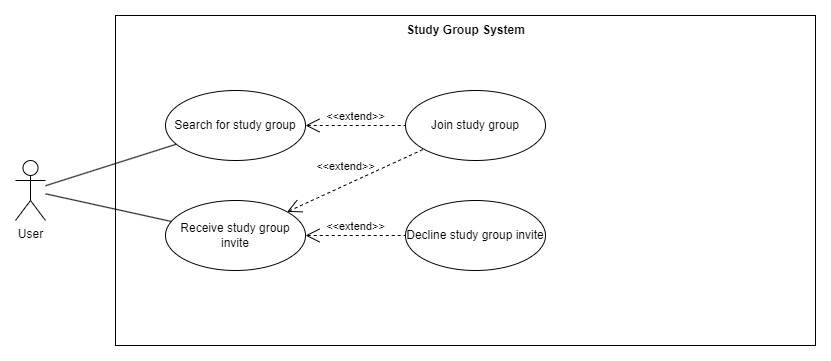

The diagram above was exported from draw.io. Its source (the exported page's mxGraphModel, read from the mxfile embedded in the PNG):
<mxGraphModel dx="2037" dy="1886" grid="1" gridSize="10" guides="1" tooltips="1" connect="1" arrows="1" fold="1" page="1" pageScale="1" pageWidth="850" pageHeight="1100" math="0" shadow="0">
  <root>
    <mxCell id="0" />
    <mxCell id="1" parent="0" />
    <mxCell id="JgWOOsWS1i2mkN9p8RnF-62" value="" style="group" parent="1" vertex="1" connectable="0">
      <mxGeometry x="250" y="-30" width="700" height="330" as="geometry" />
    </mxCell>
    <mxCell id="JgWOOsWS1i2mkN9p8RnF-55" value="" style="rounded=0;whiteSpace=wrap;html=1;" parent="JgWOOsWS1i2mkN9p8RnF-62" vertex="1">
      <mxGeometry width="700" height="330" as="geometry" />
    </mxCell>
    <mxCell id="JgWOOsWS1i2mkN9p8RnF-60" value="Study Group System" style="text;html=1;align=center;verticalAlign=middle;resizable=0;points=[];autosize=1;strokeColor=none;fillColor=none;fontStyle=1" parent="JgWOOsWS1i2mkN9p8RnF-62" vertex="1">
      <mxGeometry x="285" width="130" height="30" as="geometry" />
    </mxCell>
    <mxCell id="JgWOOsWS1i2mkN9p8RnF-3" value="User" style="shape=umlActor;html=1;verticalLabelPosition=bottom;verticalAlign=top;align=center;" parent="1" vertex="1">
      <mxGeometry x="150" y="115" width="30" height="60" as="geometry" />
    </mxCell>
    <mxCell id="JgWOOsWS1i2mkN9p8RnF-22" value="" style="edgeStyle=none;html=1;endArrow=none;verticalAlign=bottom;rounded=0;" parent="1" source="JgWOOsWS1i2mkN9p8RnF-3" target="JgWOOsWS1i2mkN9p8RnF-20" edge="1">
      <mxGeometry width="160" relative="1" as="geometry">
        <mxPoint x="1405" y="315" as="sourcePoint" />
        <mxPoint x="1565" y="315" as="targetPoint" />
      </mxGeometry>
    </mxCell>
    <mxCell id="JgWOOsWS1i2mkN9p8RnF-32" value="" style="edgeStyle=none;html=1;endArrow=none;verticalAlign=bottom;rounded=0;" parent="1" source="JgWOOsWS1i2mkN9p8RnF-3" target="JgWOOsWS1i2mkN9p8RnF-28" edge="1">
      <mxGeometry width="160" relative="1" as="geometry">
        <mxPoint x="1285" y="265" as="sourcePoint" />
        <mxPoint x="1445" y="265" as="targetPoint" />
      </mxGeometry>
    </mxCell>
    <mxCell id="JgWOOsWS1i2mkN9p8RnF-57" value="" style="group" parent="1" vertex="1" connectable="0">
      <mxGeometry x="300" y="45" width="350" height="180" as="geometry" />
    </mxCell>
    <mxCell id="JgWOOsWS1i2mkN9p8RnF-20" value="Search for study group" style="ellipse;whiteSpace=wrap;html=1;" parent="JgWOOsWS1i2mkN9p8RnF-57" vertex="1">
      <mxGeometry width="140" height="70" as="geometry" />
    </mxCell>
    <mxCell id="JgWOOsWS1i2mkN9p8RnF-21" value="Join study group" style="ellipse;whiteSpace=wrap;html=1;" parent="JgWOOsWS1i2mkN9p8RnF-57" vertex="1">
      <mxGeometry x="240" width="140" height="70" as="geometry" />
    </mxCell>
    <mxCell id="JgWOOsWS1i2mkN9p8RnF-23" value="&amp;lt;&amp;lt;extend&amp;gt;&amp;gt;" style="edgeStyle=none;html=1;startArrow=open;endArrow=none;startSize=12;verticalAlign=bottom;dashed=1;labelBackgroundColor=none;rounded=0;" parent="JgWOOsWS1i2mkN9p8RnF-57" source="JgWOOsWS1i2mkN9p8RnF-20" target="JgWOOsWS1i2mkN9p8RnF-21" edge="1">
      <mxGeometry width="160" relative="1" as="geometry">
        <mxPoint x="150" y="-60" as="sourcePoint" />
        <mxPoint x="310" y="-60" as="targetPoint" />
      </mxGeometry>
    </mxCell>
    <mxCell id="JgWOOsWS1i2mkN9p8RnF-28" value="Receive study group invite" style="ellipse;whiteSpace=wrap;html=1;" parent="JgWOOsWS1i2mkN9p8RnF-57" vertex="1">
      <mxGeometry y="110" width="140" height="70" as="geometry" />
    </mxCell>
    <mxCell id="JgWOOsWS1i2mkN9p8RnF-29" value="Decline study group invite" style="ellipse;whiteSpace=wrap;html=1;" parent="JgWOOsWS1i2mkN9p8RnF-57" vertex="1">
      <mxGeometry x="240" y="110" width="140" height="70" as="geometry" />
    </mxCell>
    <mxCell id="JgWOOsWS1i2mkN9p8RnF-30" value="&amp;lt;&amp;lt;extend&amp;gt;&amp;gt;" style="edgeStyle=none;html=1;startArrow=open;endArrow=none;startSize=12;verticalAlign=bottom;dashed=1;labelBackgroundColor=none;rounded=0;" parent="JgWOOsWS1i2mkN9p8RnF-57" source="JgWOOsWS1i2mkN9p8RnF-28" target="JgWOOsWS1i2mkN9p8RnF-21" edge="1">
      <mxGeometry x="-0.0931" y="9" width="160" relative="1" as="geometry">
        <mxPoint x="360" y="80" as="sourcePoint" />
        <mxPoint x="520" y="80" as="targetPoint" />
        <mxPoint as="offset" />
      </mxGeometry>
    </mxCell>
    <mxCell id="JgWOOsWS1i2mkN9p8RnF-31" value="&amp;lt;&amp;lt;extend&amp;gt;&amp;gt;" style="edgeStyle=none;html=1;startArrow=open;endArrow=none;startSize=12;verticalAlign=bottom;dashed=1;labelBackgroundColor=none;rounded=0;" parent="JgWOOsWS1i2mkN9p8RnF-57" source="JgWOOsWS1i2mkN9p8RnF-28" target="JgWOOsWS1i2mkN9p8RnF-29" edge="1">
      <mxGeometry width="160" relative="1" as="geometry">
        <mxPoint x="150" y="155" as="sourcePoint" />
        <mxPoint x="290" y="35" as="targetPoint" />
      </mxGeometry>
    </mxCell>
  </root>
</mxGraphModel>